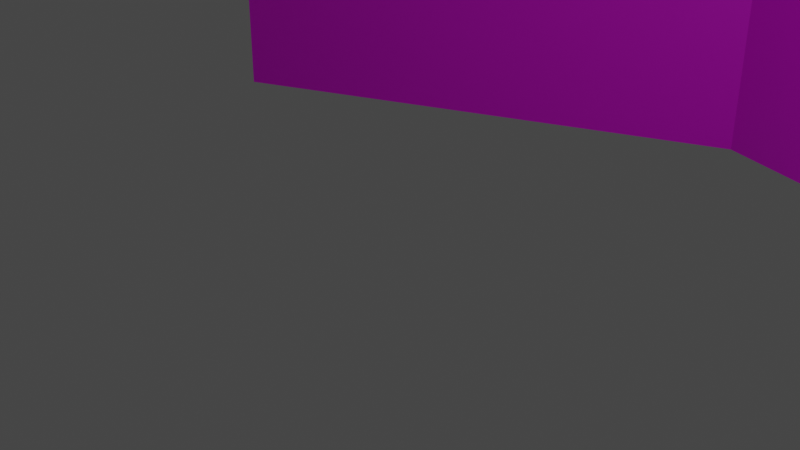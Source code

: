 # Source: Map_Design.blend  (saved by Blender 2.82.7; exported with 4.5.12 LTS)
import bpy
from mathutils import Matrix  # noqa: F401  (used for matrix-valued properties, if any)

bpy.ops.wm.read_factory_settings(use_empty=True)
scene = bpy.context.scene
scene.name = 'Scene'

# ---- collections
col_collection = bpy.data.collections.new('Collection'); scene.collection.children.link(col_collection)

# ---- images (referenced by path relative to the original .blend; pixels are not part of the script)
import os
ASSET_DIR = os.environ.get("B2B_ASSET_DIR", "")  # directory of the original .blend (textures are referenced by path, not embedded)
HERE = os.path.dirname(os.path.abspath(__file__))  # packed textures are extracted next to this script under _unpacked/

def load_image(name, relpath, width, height, colorspace="sRGB"):
    """Load a texture the original file referenced (path relative to the .blend, or extracted next to this script)."""
    p = next((c for c in (os.path.join(HERE, relpath), os.path.join(ASSET_DIR, relpath)) if relpath and os.path.exists(c)), "")
    if p:
        img = bpy.data.images.load(p, check_existing=True)
        img.name = name
    else:  # same state as the original file: an image datablock whose file is absent (Cycles renders it pink)
        img = bpy.data.images.new(name, width, height)
        img.source = "FILE"
        img.filepath = "//" + (relpath or name)
    img.colorspace_settings.name = colorspace
    return img
img_500_f_95587756_6irvdhpms3phbmkoe5kyzazf5czaw8mt_jpg = load_image('500_F_95587756_6iRVDHPMs3PHbmkoE5KYzAzf5CZAw8Mt.jpg', '500_F_95587756_6iRVDHPMs3PHbmkoE5KYzAzf5CZAw8Mt.jpg', 1024, 1024, 'sRGB')
img_dirtbarkandleaves_s_jpg = load_image('DirtBarkAndLeaves_S.jpg', 'DirtBarkAndLeaves_S.jpg', 1024, 1024, 'sRGB')
img_dirtbarkandleaves_n_jpg = load_image('DirtBarkAndLeaves_N.jpg', 'DirtBarkAndLeaves_N.jpg', 1024, 1024, 'sRGB')

# ---- materials (node trees are filled in below, after node groups)
mat_material_002 = bpy.data.materials.new('Material.002')
mat_material_002.use_transparent_shadow = False
mat_material_004 = bpy.data.materials.new('Material.004')
mat_material_004.use_transparent_shadow = False

# ---- material node trees
mat_material_002.use_nodes = True; mat_material_002.node_tree.nodes.clear()
_N = mat_material_002.node_tree.nodes; _L = mat_material_002.node_tree.links
n0 = _N.new('ShaderNodeOutputMaterial'); n0.name = 'Material Output'; n0.location = (300, 300)
n1 = _N.new('ShaderNodeBsdfPrincipled'); n1.name = 'Principled BSDF'; n1.location = (10, 300)
n1.distribution = 'GGX'
n1.subsurface_method = 'BURLEY'
n1.inputs[3].default_value = 1.45
n1.inputs[27].default_value = (0.0, 0.0, 0.0, 1.0)
n1.inputs[28].default_value = 1.0
n2 = _N.new('ShaderNodeTexImage'); n2.name = 'Image Texture'; n2.location = (-312, 112)
n2.image = img_500_f_95587756_6irvdhpms3phbmkoe5kyzazf5czaw8mt_jpg
_L.new(n1.outputs[0], n0.inputs[0])
_L.new(n2.outputs[0], n1.inputs[0])
n0.is_active_output = True
mat_material_004.use_nodes = True; mat_material_004.node_tree.nodes.clear()
_N = mat_material_004.node_tree.nodes; _L = mat_material_004.node_tree.links
n0 = _N.new('ShaderNodeOutputMaterial'); n0.name = 'Material Output'; n0.location = (300, 300)
n1 = _N.new('ShaderNodeBsdfPrincipled'); n1.name = 'Principled BSDF'; n1.location = (10, 300)
n1.distribution = 'GGX'
n1.subsurface_method = 'BURLEY'
n1.inputs[3].default_value = 1.45
n1.inputs[27].default_value = (0.0, 0.0, 0.0, 1.0)
n1.inputs[28].default_value = 1.0
n2 = _N.new('ShaderNodeTexImage'); n2.name = 'Image Texture'; n2.location = (-315, 189)
n2.image = img_dirtbarkandleaves_s_jpg
n3 = _N.new('ShaderNodeTexImage'); n3.name = 'Image Texture.001'; n3.location = (-315, -165)
n3.image = img_dirtbarkandleaves_n_jpg
_L.new(n1.outputs[0], n0.inputs[0])
_L.new(n2.outputs[0], n1.inputs[0])
_L.new(n3.outputs[0], n1.inputs[5])
n0.is_active_output = True

# ---- world
world_world = bpy.data.worlds.new('World'); scene.world = world_world
world_world.use_nodes = True; world_world.node_tree.nodes.clear()
_N = world_world.node_tree.nodes; _L = world_world.node_tree.links
n0 = _N.new('ShaderNodeOutputWorld'); n0.name = 'World Output'; n0.location = (300, 300)
n1 = _N.new('ShaderNodeBackground'); n1.name = 'Background'; n1.location = (10, 300)
n1.inputs[0].default_value = (0.05088, 0.05088, 0.05088, 1.0)
_L.new(n1.outputs[0], n0.inputs[0])
n0.is_active_output = True
world_world.color = (0.05088, 0.05088, 0.05088)
world_world.use_sun_shadow = False
world_world.sun_shadow_jitter_overblur = 0.0

# ---- cameras
cam_camera = bpy.data.cameras.new('Camera')
cam_camera.clip_end = 100.0
cam_camera.ortho_scale = 7.314

# ---- lights
light_light = bpy.data.lights.new('Light', 'POINT')
light_light.transmission_factor = 0.0
light_light.energy = 1000.0
light_light.shadow_soft_size = 0.1
light_light.shadow_maximum_resolution = 0.006
light_light.use_absolute_resolution = True

# ---- meshes
me_cube_001 = bpy.data.meshes.new('Cube.001')
me_cube_001.from_pydata([(-13.98, 5.044, -3.533), (14.72, -3.437, -3.533), (-16.84, 0.7991, -3.533), (15.69, -6.323, -3.533), (-9.067, -8.549, -3.533), (9.867, -6.721, -3.533), (0.7344, -4.1, -3.533), (11.45, -8.176, -3.533), (0.3424, 5.146, -3.533), (9.853, 10.38, -3.605), (16.2, 0.03201, -3.533), (9.853, 10.38, 3.384), (0.3424, 5.146, 3.456), (-16.84, 0.7991, 3.456), (-9.067, -8.549, 3.456), (-13.98, 5.044, 3.456), (14.72, -3.437, 3.456), (16.2, 0.03201, 3.456), (0.7344, -4.1, 3.456), (15.69, -6.323, 3.456), (11.45, -8.176, 3.456), (9.867, -6.721, 3.456), (-4.166, -6.324, -3.533), (-4.166, -6.324, 3.456), (3.871, 7.063, -3.533), (3.871, 7.063, 3.456), (6.862, 8.723, -3.569), (6.862, 8.723, 3.42)], [], [(10, 17, 11, 9), (10, 1, 16, 17), (3, 19, 16, 1), (7, 20, 19, 3), (5, 21, 20, 7), (5, 6, 18, 21), (22, 4, 14, 23), (4, 2, 13, 14), (0, 15, 13, 2), (0, 8, 12, 15), (26, 9, 11, 27), (6, 22, 23, 18), (8, 24, 25, 12), (24, 26, 27, 25)])
_uv = me_cube_001.uv_layers.new(name='UVMap')
_uv.uv.foreach_set('vector', [1.675, -0.009993, 1.675, 0.9912, 0.2496, 0.9979, 0.247, -0.006633, 0.9968, 0.9932, 0.4436, 0.9966, 0.4436, -0.003296, 0.9968, -0.006656, 0.3654, 0.9999, 0.3654, 5.715e-05, 0.9189, -0.003303, 0.9189, 0.9966, 0.06594, 0.9968, 0.06342, -0.003703, 0.7249, -0.003703, 0.7274, 0.9968, 0.6888, 1.003, 0.6888, -0.001078, 0.9966, -0.001078, 0.9966, 1.003, 1.672, 1.002, 0.1224, 0.9957, 0.1224, -0.002401, 1.672, 0.004318, 0.8535, 0.004283, 1.438, 0.0006106, 1.438, 0.9983, 0.8537, 1.002, 0.2576, -0.005732, 1.171, 0.00147, 1.17, 1.002, 0.2558, 0.9952, 0.7285, 0.0103, 0.7299, 1.001, 0.1804, 0.9964, 0.179, 0.005412, 1.038, 0.9999, -0.2915, 0.9989, -0.2936, 0.2775, 1.036, 0.2785, 1.209, -0.005539, 1.545, -0.005539, 1.553, 0.9988, 1.217, 0.9988, 0.2695, 0.007954, 0.8535, 0.004283, 0.8537, 1.002, 0.2696, 1.006, 0.2008, -0.005539, 0.8731, -0.005539, 0.8807, 0.9988, 0.2084, 0.9988, 0.8731, -0.005539, 1.209, -0.005539, 1.217, 0.9988, 0.8807, 0.9988])
me_cube_001.materials.append(mat_material_002)
me_cube_001.use_mirror_vertex_groups = False
me_cube_001.update()
me_cube_003 = bpy.data.meshes.new('Cube.003')
me_cube_003.from_pydata([(-13.98, 5.044, -3.533), (14.72, -3.437, -3.533), (-16.84, 0.7991, -3.533), (15.69, -6.323, -3.533), (-9.067, -8.549, -3.533), (9.867, -6.721, -3.533), (0.7344, -4.1, -3.533), (11.45, -8.176, -3.533), (0.3424, 5.146, -3.533), (9.853, 10.38, -3.605), (16.2, 0.03201, -3.533), (-4.166, -6.324, -3.533), (3.871, 7.063, -3.533), (6.862, 8.723, -3.569)], [], [(0, 2, 4, 11), (11, 6, 8, 0), (6, 5, 12, 8), (7, 3, 1, 5), (1, 10, 9, 13), (12, 5, 1, 13)])
me_cube_003.polygons.foreach_set('material_index', [1, 1, 1, 1, 1, 1])
_uv = me_cube_003.uv_layers.new(name='UVMap')
_uv.uv.foreach_set('vector', [0.3551, 1.549, -0.1051, 1.362, -0.1258, -0.3371, 0.3551, -0.5491, -0.1163, 0.2623, 0.02789, -0.2234, 0.6369, -0.1912, 0.6369, 1.223, -0.193, 0.286, 0.5181, -0.5941, 0.5181, 1.594, 0.1299, 1.543, 0.09563, 0.9154, 5.776e-05, 0.1393, 0.3338, 5.776e-05, 0.3338, 0.9999, 0.2406, 1.531, -0.05596, 1.23, -0.08338, -0.4982, 0.2406, -0.5309, 0.09731, 1.287, -0.07559, -0.2874, 0.3388, -0.274, 0.3388, 1.263])
me_cube_003.materials.append(mat_material_002)
me_cube_003.materials.append(mat_material_004)
me_cube_003.use_mirror_vertex_groups = False
me_cube_003.update()

# ---- objects
ob_light = bpy.data.objects.new('Light', light_light)
ob_camera = bpy.data.objects.new('Camera', cam_camera)
ob_walls = bpy.data.objects.new('Walls', me_cube_001)
ob_floor = bpy.data.objects.new('Floor', me_cube_003)

# ---- transforms, parenting, visibility, modifiers, constraints
ob_light.location = (4.076, 1.005, 5.904)
ob_light.rotation_euler = (0.6503, 0.05522, 1.866)
ob_light.lock_rotations_4d = False
ob_light.empty_display_type = 'ARROWS'
ob_light.color = (0.0, 0.0, 0.0, 0.0)
ob_light.lineart.crease_threshold = 0.0
ob_camera.location = (7.359, -6.926, 4.958)
ob_camera.rotation_euler = (1.109, 0.0, 0.8149)
ob_camera.lock_rotations_4d = False
ob_camera.empty_display_type = 'ARROWS'
ob_camera.color = (0.0, 0.0, 0.0, 0.0)
ob_camera.display_type = 'WIRE'
ob_camera.lineart.crease_threshold = 0.0
ob_walls.location = (-3.738, 15.98, 0.0)
ob_walls.scale = (1.0, 1.0, 1.002)
ob_walls.lock_rotations_4d = False
ob_walls.empty_display_type = 'ARROWS'
ob_walls.lineart.crease_threshold = 0.0
ob_floor.location = (-3.738, 15.98, 0.0)
ob_floor.scale = (1.0, 1.0, 1.002)
ob_floor.lock_rotations_4d = False
ob_floor.empty_display_type = 'ARROWS'
ob_floor.lineart.crease_threshold = 0.0

# ---- collection membership
col_collection.objects.link(ob_light)
col_collection.objects.link(ob_camera)
col_collection.objects.link(ob_walls)
col_collection.objects.link(ob_floor)

# ---- scene / render settings (as saved in the file)
scene.camera = ob_camera
scene.frame_start = 1; scene.frame_end = 250; scene.frame_set(1)
scene.render.engine = 'BLENDER_EEVEE_NEXT'
scene.cycles.use_denoising = False
scene.cycles.samples = 128
scene.cycles.sampling_pattern = 'TABULATED_SOBOL'
scene.cycles.use_adaptive_sampling = False
scene.cycles.use_light_tree = False
scene.view_settings.view_transform = 'Filmic'
bpy.context.view_layer.update()
